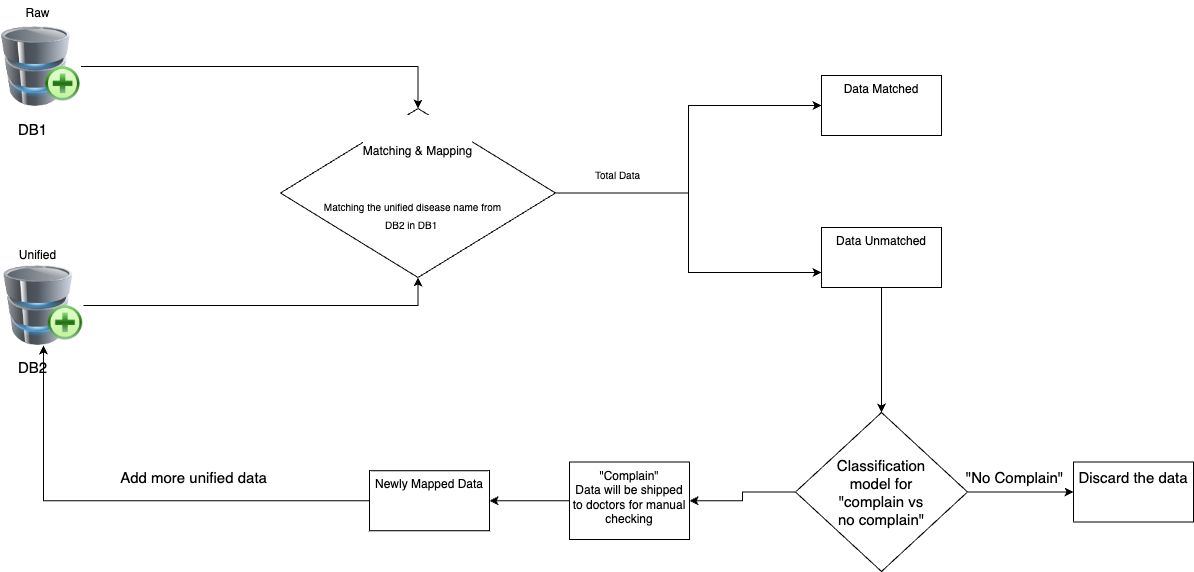

The diagram above was exported from draw.io. Its source (the exported page's mxGraphModel, read from the mxfile embedded in the PNG):
<mxGraphModel dx="946" dy="589" grid="0" gridSize="10" guides="1" tooltips="1" connect="1" arrows="1" fold="1" page="1" pageScale="1" pageWidth="827" pageHeight="1169" math="0" shadow="0">
  <root>
    <mxCell id="0" />
    <mxCell id="1" parent="0" />
    <mxCell id="KtMnJASu0YGMFyQD-JtH-7" value="" style="edgeStyle=orthogonalEdgeStyle;rounded=0;orthogonalLoop=1;jettySize=auto;html=1;" edge="1" parent="1" source="KtMnJASu0YGMFyQD-JtH-2" target="KtMnJASu0YGMFyQD-JtH-6">
      <mxGeometry relative="1" as="geometry" />
    </mxCell>
    <mxCell id="KtMnJASu0YGMFyQD-JtH-2" value="" style="image;html=1;image=img/lib/clip_art/computers/Database_Add_128x128.png" vertex="1" parent="1">
      <mxGeometry x="28.5" y="57" width="80" height="80" as="geometry" />
    </mxCell>
    <mxCell id="KtMnJASu0YGMFyQD-JtH-8" style="edgeStyle=orthogonalEdgeStyle;rounded=0;orthogonalLoop=1;jettySize=auto;html=1;entryX=0.5;entryY=1;entryDx=0;entryDy=0;" edge="1" parent="1" source="KtMnJASu0YGMFyQD-JtH-3" target="KtMnJASu0YGMFyQD-JtH-6">
      <mxGeometry relative="1" as="geometry" />
    </mxCell>
    <mxCell id="KtMnJASu0YGMFyQD-JtH-3" value="" style="image;html=1;image=img/lib/clip_art/computers/Database_Add_128x128.png" vertex="1" parent="1">
      <mxGeometry x="31" y="296" width="80" height="80" as="geometry" />
    </mxCell>
    <mxCell id="KtMnJASu0YGMFyQD-JtH-4" value="Raw" style="text;html=1;align=center;verticalAlign=middle;resizable=0;points=[];autosize=1;strokeColor=none;fillColor=none;" vertex="1" parent="1">
      <mxGeometry x="44" y="31" width="42" height="26" as="geometry" />
    </mxCell>
    <mxCell id="KtMnJASu0YGMFyQD-JtH-5" value="Unified" style="text;html=1;align=center;verticalAlign=middle;resizable=0;points=[];autosize=1;strokeColor=none;fillColor=none;" vertex="1" parent="1">
      <mxGeometry x="37.5" y="273" width="55" height="26" as="geometry" />
    </mxCell>
    <mxCell id="KtMnJASu0YGMFyQD-JtH-15" value="" style="edgeStyle=orthogonalEdgeStyle;rounded=0;orthogonalLoop=1;jettySize=auto;html=1;fontSize=10;" edge="1" parent="1" source="KtMnJASu0YGMFyQD-JtH-6" target="KtMnJASu0YGMFyQD-JtH-14">
      <mxGeometry relative="1" as="geometry" />
    </mxCell>
    <mxCell id="KtMnJASu0YGMFyQD-JtH-18" style="edgeStyle=orthogonalEdgeStyle;rounded=0;orthogonalLoop=1;jettySize=auto;html=1;entryX=0;entryY=0.75;entryDx=0;entryDy=0;fontSize=10;" edge="1" parent="1" source="KtMnJASu0YGMFyQD-JtH-6" target="KtMnJASu0YGMFyQD-JtH-17">
      <mxGeometry relative="1" as="geometry" />
    </mxCell>
    <mxCell id="KtMnJASu0YGMFyQD-JtH-6" value="&lt;br&gt;&lt;br&gt;Matching &amp;amp; Mapping&lt;br&gt;" style="rhombus;whiteSpace=wrap;html=1;verticalAlign=top;labelBackgroundColor=default;" vertex="1" parent="1">
      <mxGeometry x="308" y="139" width="275" height="169" as="geometry" />
    </mxCell>
    <mxCell id="KtMnJASu0YGMFyQD-JtH-11" value="DB1" style="text;html=1;align=center;verticalAlign=middle;resizable=0;points=[];autosize=1;strokeColor=none;fillColor=none;fontSize=15;" vertex="1" parent="1">
      <mxGeometry x="36" y="145" width="47" height="30" as="geometry" />
    </mxCell>
    <mxCell id="KtMnJASu0YGMFyQD-JtH-12" value="DB2" style="text;html=1;align=center;verticalAlign=middle;resizable=0;points=[];autosize=1;strokeColor=none;fillColor=none;fontSize=15;" vertex="1" parent="1">
      <mxGeometry x="36" y="383" width="47" height="30" as="geometry" />
    </mxCell>
    <mxCell id="KtMnJASu0YGMFyQD-JtH-13" value="&lt;font style=&quot;font-size: 10px;&quot;&gt;Matching the unified disease name from DB2 in DB1&amp;nbsp;&lt;/font&gt;" style="text;html=1;strokeColor=none;fillColor=none;align=center;verticalAlign=middle;whiteSpace=wrap;rounded=0;fontSize=15;" vertex="1" parent="1">
      <mxGeometry x="342" y="208.5" width="197" height="72.5" as="geometry" />
    </mxCell>
    <mxCell id="KtMnJASu0YGMFyQD-JtH-14" value="Data Matched" style="whiteSpace=wrap;html=1;verticalAlign=top;labelBackgroundColor=default;" vertex="1" parent="1">
      <mxGeometry x="849" y="106" width="120" height="60" as="geometry" />
    </mxCell>
    <mxCell id="KtMnJASu0YGMFyQD-JtH-21" value="" style="edgeStyle=orthogonalEdgeStyle;rounded=0;orthogonalLoop=1;jettySize=auto;html=1;fontSize=10;" edge="1" parent="1" source="KtMnJASu0YGMFyQD-JtH-17" target="KtMnJASu0YGMFyQD-JtH-20">
      <mxGeometry relative="1" as="geometry" />
    </mxCell>
    <mxCell id="KtMnJASu0YGMFyQD-JtH-17" value="Data Unmatched" style="whiteSpace=wrap;html=1;verticalAlign=top;labelBackgroundColor=default;" vertex="1" parent="1">
      <mxGeometry x="849" y="258" width="120" height="60" as="geometry" />
    </mxCell>
    <mxCell id="KtMnJASu0YGMFyQD-JtH-19" value="Total Data" style="text;html=1;align=center;verticalAlign=middle;resizable=0;points=[];autosize=1;strokeColor=none;fillColor=none;fontSize=10;" vertex="1" parent="1">
      <mxGeometry x="613" y="193" width="63" height="24" as="geometry" />
    </mxCell>
    <mxCell id="KtMnJASu0YGMFyQD-JtH-24" value="" style="edgeStyle=orthogonalEdgeStyle;rounded=0;orthogonalLoop=1;jettySize=auto;html=1;fontSize=15;" edge="1" parent="1" source="KtMnJASu0YGMFyQD-JtH-20" target="KtMnJASu0YGMFyQD-JtH-23">
      <mxGeometry relative="1" as="geometry" />
    </mxCell>
    <mxCell id="KtMnJASu0YGMFyQD-JtH-27" value="" style="edgeStyle=orthogonalEdgeStyle;rounded=0;orthogonalLoop=1;jettySize=auto;html=1;fontSize=15;" edge="1" parent="1" source="KtMnJASu0YGMFyQD-JtH-20" target="KtMnJASu0YGMFyQD-JtH-26">
      <mxGeometry relative="1" as="geometry" />
    </mxCell>
    <mxCell id="KtMnJASu0YGMFyQD-JtH-20" value="" style="rhombus;whiteSpace=wrap;html=1;verticalAlign=top;labelBackgroundColor=default;" vertex="1" parent="1">
      <mxGeometry x="823" y="443" width="172" height="159" as="geometry" />
    </mxCell>
    <mxCell id="KtMnJASu0YGMFyQD-JtH-22" value="Classification&lt;br style=&quot;font-size: 15px;&quot;&gt;model for &quot;complain vs no complain&quot;" style="text;html=1;strokeColor=none;fillColor=none;align=center;verticalAlign=middle;whiteSpace=wrap;rounded=0;fontSize=15;" vertex="1" parent="1">
      <mxGeometry x="879" y="507.5" width="60" height="30" as="geometry" />
    </mxCell>
    <mxCell id="KtMnJASu0YGMFyQD-JtH-23" value="&lt;font style=&quot;font-size: 15px;&quot;&gt;Discard the data&lt;/font&gt;" style="whiteSpace=wrap;html=1;verticalAlign=top;labelBackgroundColor=default;" vertex="1" parent="1">
      <mxGeometry x="1101" y="492.5" width="120" height="60" as="geometry" />
    </mxCell>
    <mxCell id="KtMnJASu0YGMFyQD-JtH-25" value="&quot;No Complain&quot;" style="text;html=1;align=center;verticalAlign=middle;resizable=0;points=[];autosize=1;strokeColor=none;fillColor=none;fontSize=15;" vertex="1" parent="1">
      <mxGeometry x="984" y="492.5" width="115" height="30" as="geometry" />
    </mxCell>
    <mxCell id="KtMnJASu0YGMFyQD-JtH-29" value="" style="edgeStyle=orthogonalEdgeStyle;rounded=0;orthogonalLoop=1;jettySize=auto;html=1;fontSize=15;" edge="1" parent="1" source="KtMnJASu0YGMFyQD-JtH-26" target="KtMnJASu0YGMFyQD-JtH-28">
      <mxGeometry relative="1" as="geometry" />
    </mxCell>
    <mxCell id="KtMnJASu0YGMFyQD-JtH-26" value="&quot;Complain&quot;&lt;br&gt;Data will be shipped to doctors for manual checking" style="whiteSpace=wrap;html=1;verticalAlign=top;labelBackgroundColor=default;" vertex="1" parent="1">
      <mxGeometry x="597" y="492.5" width="120" height="77.5" as="geometry" />
    </mxCell>
    <mxCell id="KtMnJASu0YGMFyQD-JtH-30" style="edgeStyle=orthogonalEdgeStyle;rounded=0;orthogonalLoop=1;jettySize=auto;html=1;entryX=0.5;entryY=1;entryDx=0;entryDy=0;fontSize=15;" edge="1" parent="1" source="KtMnJASu0YGMFyQD-JtH-28" target="KtMnJASu0YGMFyQD-JtH-3">
      <mxGeometry relative="1" as="geometry" />
    </mxCell>
    <mxCell id="KtMnJASu0YGMFyQD-JtH-28" value="Newly Mapped Data" style="whiteSpace=wrap;html=1;verticalAlign=top;labelBackgroundColor=default;" vertex="1" parent="1">
      <mxGeometry x="397" y="501.25" width="120" height="60" as="geometry" />
    </mxCell>
    <mxCell id="KtMnJASu0YGMFyQD-JtH-31" value="Add more unified data" style="text;html=1;align=center;verticalAlign=middle;resizable=0;points=[];autosize=1;strokeColor=none;fillColor=none;fontSize=15;" vertex="1" parent="1">
      <mxGeometry x="138" y="492.5" width="165" height="30" as="geometry" />
    </mxCell>
  </root>
</mxGraphModel>